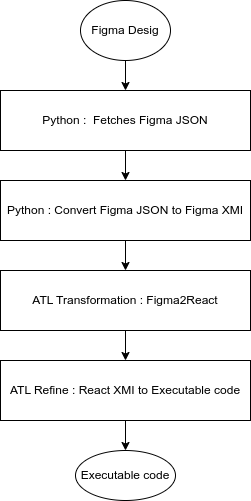

The diagram above was exported from draw.io. Its source (the exported page's mxGraphModel, read from the mxfile embedded in the PNG):
<mxGraphModel dx="1426" dy="840" grid="1" gridSize="10" guides="1" tooltips="1" connect="1" arrows="1" fold="1" page="1" pageScale="1" pageWidth="850" pageHeight="1100" math="0" shadow="0">
  <root>
    <mxCell id="0" />
    <mxCell id="1" parent="0" />
    <mxCell id="DoExH8rS2D4gJUAHA1Rb-1" value="Python :&amp;nbsp; Fetches Figma JSON" style="rounded=0;whiteSpace=wrap;html=1;" parent="1" vertex="1">
      <mxGeometry x="280" y="140" width="250" height="60" as="geometry" />
    </mxCell>
    <mxCell id="DoExH8rS2D4gJUAHA1Rb-3" value="Python : Convert Figma JSON to Figma XMI" style="rounded=0;whiteSpace=wrap;html=1;" parent="1" vertex="1">
      <mxGeometry x="280" y="230" width="250" height="60" as="geometry" />
    </mxCell>
    <mxCell id="JVj9A2FYRWk4SWtswNAn-2" value="ATL Transformation : Figma2React" style="rounded=0;whiteSpace=wrap;html=1;" parent="1" vertex="1">
      <mxGeometry x="280" y="320" width="250" height="60" as="geometry" />
    </mxCell>
    <mxCell id="JVj9A2FYRWk4SWtswNAn-3" value="ATL Refine : React XMI to Executable code" style="rounded=0;whiteSpace=wrap;html=1;" parent="1" vertex="1">
      <mxGeometry x="280" y="410" width="250" height="60" as="geometry" />
    </mxCell>
    <mxCell id="JVj9A2FYRWk4SWtswNAn-5" value="" style="endArrow=classic;html=1;rounded=0;" parent="1" source="DoExH8rS2D4gJUAHA1Rb-1" target="DoExH8rS2D4gJUAHA1Rb-3" edge="1">
      <mxGeometry width="50" height="50" relative="1" as="geometry">
        <mxPoint x="400" y="430" as="sourcePoint" />
        <mxPoint x="450" y="380" as="targetPoint" />
      </mxGeometry>
    </mxCell>
    <mxCell id="JVj9A2FYRWk4SWtswNAn-6" value="" style="endArrow=classic;html=1;rounded=0;" parent="1" source="DoExH8rS2D4gJUAHA1Rb-3" target="JVj9A2FYRWk4SWtswNAn-2" edge="1">
      <mxGeometry width="50" height="50" relative="1" as="geometry">
        <mxPoint x="415" y="210" as="sourcePoint" />
        <mxPoint x="415" y="260" as="targetPoint" />
      </mxGeometry>
    </mxCell>
    <mxCell id="JVj9A2FYRWk4SWtswNAn-7" value="" style="endArrow=classic;html=1;rounded=0;" parent="1" source="JVj9A2FYRWk4SWtswNAn-2" target="JVj9A2FYRWk4SWtswNAn-3" edge="1">
      <mxGeometry width="50" height="50" relative="1" as="geometry">
        <mxPoint x="415" y="320" as="sourcePoint" />
        <mxPoint x="415" y="350" as="targetPoint" />
      </mxGeometry>
    </mxCell>
    <mxCell id="qoN4msvNjIwhpvPhX5E8-1" value="" style="endArrow=classic;html=1;rounded=0;" parent="1" source="qoN4msvNjIwhpvPhX5E8-4" target="DoExH8rS2D4gJUAHA1Rb-1" edge="1">
      <mxGeometry width="50" height="50" relative="1" as="geometry">
        <mxPoint x="405" y="100" as="sourcePoint" />
        <mxPoint x="450" y="410" as="targetPoint" />
      </mxGeometry>
    </mxCell>
    <mxCell id="qoN4msvNjIwhpvPhX5E8-2" value="" style="endArrow=classic;html=1;rounded=0;" parent="1" source="JVj9A2FYRWk4SWtswNAn-3" target="qoN4msvNjIwhpvPhX5E8-3" edge="1">
      <mxGeometry width="50" height="50" relative="1" as="geometry">
        <mxPoint x="404.47" y="470" as="sourcePoint" />
        <mxPoint x="404.47" y="510" as="targetPoint" />
      </mxGeometry>
    </mxCell>
    <mxCell id="qoN4msvNjIwhpvPhX5E8-3" value="Executable code" style="ellipse;whiteSpace=wrap;html=1;" parent="1" vertex="1">
      <mxGeometry x="355" y="500" width="100" height="50" as="geometry" />
    </mxCell>
    <mxCell id="qoN4msvNjIwhpvPhX5E8-4" value="Figma Desig" style="ellipse;whiteSpace=wrap;html=1;" parent="1" vertex="1">
      <mxGeometry x="360" y="50" width="90" height="60" as="geometry" />
    </mxCell>
  </root>
</mxGraphModel>